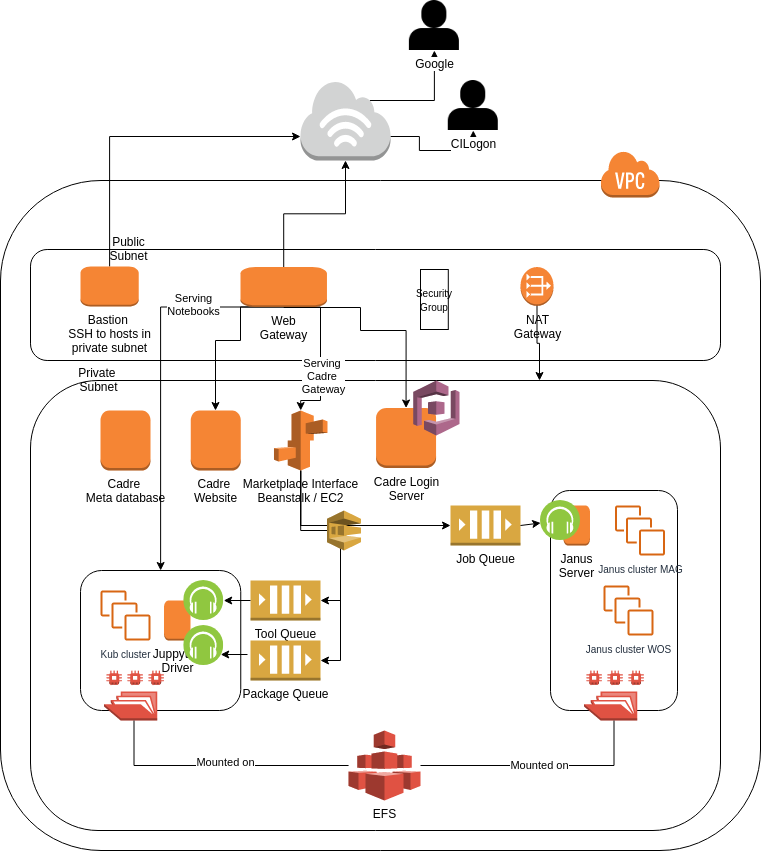

The diagram above was exported from draw.io. Its source (the exported page's mxGraphModel, read from the mxfile embedded in the PNG):
<mxGraphModel dx="1361" dy="725" grid="1" gridSize="10" guides="1" tooltips="1" connect="1" arrows="1" fold="1" page="1" pageScale="1" pageWidth="850" pageHeight="1100" math="0" shadow="0">
  <root>
    <mxCell id="0" />
    <mxCell id="1" parent="0" />
    <mxCell id="RJFVNfRXaU-rohSQ3zER-1" value="" style="rounded=1;whiteSpace=wrap;html=1;" vertex="1" parent="1">
      <mxGeometry x="70" y="220" width="760" height="670" as="geometry" />
    </mxCell>
    <mxCell id="RJFVNfRXaU-rohSQ3zER-9" value="" style="rounded=1;whiteSpace=wrap;html=1;perimeterSpacing=0;" vertex="1" parent="1">
      <mxGeometry x="100" y="420" width="690" height="450" as="geometry" />
    </mxCell>
    <mxCell id="RJFVNfRXaU-rohSQ3zER-2" value="" style="outlineConnect=0;dashed=0;verticalLabelPosition=bottom;verticalAlign=top;align=center;html=1;shape=mxgraph.aws3.virtual_private_cloud;fillColor=#F58534;gradientColor=none;" vertex="1" parent="1">
      <mxGeometry x="670" y="190" width="59" height="47" as="geometry" />
    </mxCell>
    <mxCell id="RJFVNfRXaU-rohSQ3zER-4" value="" style="rounded=1;whiteSpace=wrap;html=1;" vertex="1" parent="1">
      <mxGeometry x="100" y="289" width="690" height="111" as="geometry" />
    </mxCell>
    <mxCell id="RJFVNfRXaU-rohSQ3zER-66" style="edgeStyle=orthogonalEdgeStyle;rounded=0;orthogonalLoop=1;jettySize=auto;html=1;exitX=0.5;exitY=1;exitDx=0;exitDy=0;exitPerimeter=0;" edge="1" parent="1" source="RJFVNfRXaU-rohSQ3zER-5">
      <mxGeometry relative="1" as="geometry">
        <mxPoint x="609" y="420" as="targetPoint" />
      </mxGeometry>
    </mxCell>
    <mxCell id="RJFVNfRXaU-rohSQ3zER-5" value="NAT&lt;br&gt;Gateway" style="outlineConnect=0;dashed=0;verticalLabelPosition=bottom;verticalAlign=top;align=center;html=1;shape=mxgraph.aws3.vpc_nat_gateway;fillColor=#F58536;gradientColor=none;" vertex="1" parent="1">
      <mxGeometry x="590" y="306.5" width="33" height="39" as="geometry" />
    </mxCell>
    <mxCell id="RJFVNfRXaU-rohSQ3zER-69" style="edgeStyle=orthogonalEdgeStyle;rounded=0;orthogonalLoop=1;jettySize=auto;html=1;exitX=0.5;exitY=0;exitDx=0;exitDy=0;exitPerimeter=0;entryX=0;entryY=0.7;entryDx=0;entryDy=0;entryPerimeter=0;" edge="1" parent="1" source="RJFVNfRXaU-rohSQ3zER-6" target="RJFVNfRXaU-rohSQ3zER-67">
      <mxGeometry relative="1" as="geometry" />
    </mxCell>
    <mxCell id="RJFVNfRXaU-rohSQ3zER-6" value="Bastion&amp;nbsp;&lt;br&gt;SSH to hosts in&lt;br&gt;private subnet" style="outlineConnect=0;dashed=0;verticalLabelPosition=bottom;verticalAlign=top;align=center;html=1;shape=mxgraph.aws3.instance;fillColor=#F58534;gradientColor=none;" vertex="1" parent="1">
      <mxGeometry x="150" y="306" width="58.23" height="40" as="geometry" />
    </mxCell>
    <mxCell id="RJFVNfRXaU-rohSQ3zER-7" value="&lt;font style=&quot;font-size: 10px&quot;&gt;Security&lt;br&gt;Group&lt;/font&gt;" style="rounded=0;whiteSpace=wrap;html=1;" vertex="1" parent="1">
      <mxGeometry x="489.9984210526316" y="309" width="27.789473684210524" height="60" as="geometry" />
    </mxCell>
    <mxCell id="RJFVNfRXaU-rohSQ3zER-68" style="edgeStyle=orthogonalEdgeStyle;rounded=0;orthogonalLoop=1;jettySize=auto;html=1;exitX=0.5;exitY=0;exitDx=0;exitDy=0;exitPerimeter=0;" edge="1" parent="1" source="RJFVNfRXaU-rohSQ3zER-8" target="RJFVNfRXaU-rohSQ3zER-67">
      <mxGeometry relative="1" as="geometry" />
    </mxCell>
    <mxCell id="RJFVNfRXaU-rohSQ3zER-75" style="edgeStyle=orthogonalEdgeStyle;rounded=0;orthogonalLoop=1;jettySize=auto;html=1;exitX=0.5;exitY=1;exitDx=0;exitDy=0;exitPerimeter=0;" edge="1" parent="1" source="RJFVNfRXaU-rohSQ3zER-8" target="RJFVNfRXaU-rohSQ3zER-49">
      <mxGeometry relative="1" as="geometry">
        <Array as="points">
          <mxPoint x="310" y="347" />
          <mxPoint x="310" y="380" />
          <mxPoint x="285" y="380" />
        </Array>
      </mxGeometry>
    </mxCell>
    <mxCell id="RJFVNfRXaU-rohSQ3zER-76" style="edgeStyle=orthogonalEdgeStyle;rounded=0;orthogonalLoop=1;jettySize=auto;html=1;exitX=0.5;exitY=1;exitDx=0;exitDy=0;exitPerimeter=0;entryX=0.5;entryY=0;entryDx=0;entryDy=0;entryPerimeter=0;" edge="1" parent="1" source="RJFVNfRXaU-rohSQ3zER-8" target="RJFVNfRXaU-rohSQ3zER-22">
      <mxGeometry relative="1" as="geometry">
        <Array as="points">
          <mxPoint x="390" y="347" />
          <mxPoint x="390" y="440" />
          <mxPoint x="370" y="440" />
        </Array>
      </mxGeometry>
    </mxCell>
    <mxCell id="RJFVNfRXaU-rohSQ3zER-92" value="Serving&amp;nbsp;&lt;br&gt;Cadre&amp;nbsp;&lt;br&gt;Gateway" style="edgeLabel;html=1;align=center;verticalAlign=middle;resizable=0;points=[];" vertex="1" connectable="0" parent="RJFVNfRXaU-rohSQ3zER-76">
      <mxGeometry x="0.3284" y="2" relative="1" as="geometry">
        <mxPoint as="offset" />
      </mxGeometry>
    </mxCell>
    <mxCell id="RJFVNfRXaU-rohSQ3zER-77" style="edgeStyle=orthogonalEdgeStyle;rounded=0;orthogonalLoop=1;jettySize=auto;html=1;entryX=0.5;entryY=0;entryDx=0;entryDy=0;entryPerimeter=0;" edge="1" parent="1" source="RJFVNfRXaU-rohSQ3zER-8" target="RJFVNfRXaU-rohSQ3zER-25">
      <mxGeometry relative="1" as="geometry">
        <Array as="points">
          <mxPoint x="430" y="347" />
          <mxPoint x="430" y="370" />
          <mxPoint x="476" y="370" />
        </Array>
      </mxGeometry>
    </mxCell>
    <mxCell id="RJFVNfRXaU-rohSQ3zER-90" style="edgeStyle=orthogonalEdgeStyle;rounded=0;orthogonalLoop=1;jettySize=auto;html=1;exitX=0.5;exitY=1;exitDx=0;exitDy=0;exitPerimeter=0;entryX=0.5;entryY=0;entryDx=0;entryDy=0;" edge="1" parent="1" source="RJFVNfRXaU-rohSQ3zER-8" target="RJFVNfRXaU-rohSQ3zER-36">
      <mxGeometry relative="1" as="geometry">
        <Array as="points">
          <mxPoint x="230" y="347" />
        </Array>
      </mxGeometry>
    </mxCell>
    <mxCell id="RJFVNfRXaU-rohSQ3zER-91" value="Serving&lt;br&gt;Notebooks" style="edgeLabel;html=1;align=center;verticalAlign=middle;resizable=0;points=[];" vertex="1" connectable="0" parent="RJFVNfRXaU-rohSQ3zER-90">
      <mxGeometry x="-0.5281" y="-3" relative="1" as="geometry">
        <mxPoint as="offset" />
      </mxGeometry>
    </mxCell>
    <mxCell id="RJFVNfRXaU-rohSQ3zER-8" value="Web&lt;br&gt;Gateway" style="outlineConnect=0;dashed=0;verticalLabelPosition=bottom;verticalAlign=top;align=center;html=1;shape=mxgraph.aws3.instance;fillColor=#F58534;gradientColor=none;" vertex="1" parent="1">
      <mxGeometry x="310" y="306.5" width="86.46" height="40" as="geometry" />
    </mxCell>
    <mxCell id="RJFVNfRXaU-rohSQ3zER-58" style="edgeStyle=orthogonalEdgeStyle;rounded=0;orthogonalLoop=1;jettySize=auto;html=1;exitX=0.5;exitY=1;exitDx=0;exitDy=0;exitPerimeter=0;entryX=1;entryY=0.5;entryDx=0;entryDy=0;entryPerimeter=0;" edge="1" parent="1" source="RJFVNfRXaU-rohSQ3zER-22" target="RJFVNfRXaU-rohSQ3zER-30">
      <mxGeometry relative="1" as="geometry">
        <Array as="points">
          <mxPoint x="370" y="565" />
          <mxPoint x="410" y="565" />
          <mxPoint x="410" y="640" />
        </Array>
      </mxGeometry>
    </mxCell>
    <mxCell id="RJFVNfRXaU-rohSQ3zER-59" style="edgeStyle=orthogonalEdgeStyle;rounded=0;orthogonalLoop=1;jettySize=auto;html=1;exitX=0.5;exitY=1;exitDx=0;exitDy=0;exitPerimeter=0;entryX=1;entryY=0.5;entryDx=0;entryDy=0;entryPerimeter=0;" edge="1" parent="1" source="RJFVNfRXaU-rohSQ3zER-22" target="RJFVNfRXaU-rohSQ3zER-32">
      <mxGeometry relative="1" as="geometry">
        <Array as="points">
          <mxPoint x="370" y="570" />
          <mxPoint x="410" y="570" />
          <mxPoint x="410" y="700" />
        </Array>
      </mxGeometry>
    </mxCell>
    <mxCell id="RJFVNfRXaU-rohSQ3zER-60" style="edgeStyle=orthogonalEdgeStyle;rounded=0;orthogonalLoop=1;jettySize=auto;html=1;exitX=0.5;exitY=1;exitDx=0;exitDy=0;exitPerimeter=0;entryX=0;entryY=0.5;entryDx=0;entryDy=0;entryPerimeter=0;" edge="1" parent="1" source="RJFVNfRXaU-rohSQ3zER-22" target="RJFVNfRXaU-rohSQ3zER-31">
      <mxGeometry relative="1" as="geometry" />
    </mxCell>
    <mxCell id="RJFVNfRXaU-rohSQ3zER-22" value="Marketplace Interface&lt;br&gt;Beanstalk / EC2" style="outlineConnect=0;dashed=0;verticalLabelPosition=bottom;verticalAlign=top;align=center;html=1;shape=mxgraph.aws3.elastic_beanstalk;fillColor=#F58534;gradientColor=none;fontFamily=Helvetica;fontSize=12;fontColor=#000000;strokeColor=#000000;" vertex="1" parent="1">
      <mxGeometry x="343.46" y="450" width="53.54" height="60" as="geometry" />
    </mxCell>
    <mxCell id="RJFVNfRXaU-rohSQ3zER-25" value="Cadre Login&lt;br&gt;Server" style="outlineConnect=0;dashed=0;verticalLabelPosition=bottom;verticalAlign=top;align=center;html=1;shape=mxgraph.aws3.instance;fillColor=#F58534;gradientColor=none;" vertex="1" parent="1">
      <mxGeometry x="445.57" y="447.5" width="60" height="60" as="geometry" />
    </mxCell>
    <mxCell id="RJFVNfRXaU-rohSQ3zER-26" value="" style="outlineConnect=0;dashed=0;verticalLabelPosition=bottom;verticalAlign=top;align=center;html=1;shape=mxgraph.aws3.cognito;fillColor=#AD688B;gradientColor=none;" vertex="1" parent="1">
      <mxGeometry x="482.78000000000003" y="420" width="46.11" height="55" as="geometry" />
    </mxCell>
    <mxCell id="RJFVNfRXaU-rohSQ3zER-27" value="Cadre &lt;br&gt;Meta database" style="outlineConnect=0;dashed=0;verticalLabelPosition=bottom;verticalAlign=top;align=center;html=1;shape=mxgraph.aws3.instance;fillColor=#F58534;gradientColor=none;" vertex="1" parent="1">
      <mxGeometry x="170" y="450" width="50" height="60" as="geometry" />
    </mxCell>
    <mxCell id="RJFVNfRXaU-rohSQ3zER-30" value="Tool Queue" style="outlineConnect=0;dashed=0;verticalLabelPosition=bottom;verticalAlign=top;align=center;html=1;shape=mxgraph.aws3.queue;fillColor=#D9A741;gradientColor=none;" vertex="1" parent="1">
      <mxGeometry x="320" y="620" width="70" height="40" as="geometry" />
    </mxCell>
    <mxCell id="RJFVNfRXaU-rohSQ3zER-31" value="Job Queue" style="outlineConnect=0;dashed=0;verticalLabelPosition=bottom;verticalAlign=top;align=center;html=1;shape=mxgraph.aws3.queue;fillColor=#D9A741;gradientColor=none;" vertex="1" parent="1">
      <mxGeometry x="520" y="545" width="70" height="40" as="geometry" />
    </mxCell>
    <mxCell id="RJFVNfRXaU-rohSQ3zER-32" value="Package Queue" style="outlineConnect=0;dashed=0;verticalLabelPosition=bottom;verticalAlign=top;align=center;html=1;shape=mxgraph.aws3.queue;fillColor=#D9A741;gradientColor=none;" vertex="1" parent="1">
      <mxGeometry x="320" y="680" width="70" height="40" as="geometry" />
    </mxCell>
    <mxCell id="RJFVNfRXaU-rohSQ3zER-37" value="&lt;font style=&quot;font-size: 12px&quot;&gt;Public Subnet&lt;/font&gt;" style="text;html=1;strokeColor=none;fillColor=none;align=center;verticalAlign=middle;whiteSpace=wrap;rounded=0;" vertex="1" parent="1">
      <mxGeometry x="170" y="278" width="57.22" height="20" as="geometry" />
    </mxCell>
    <mxCell id="RJFVNfRXaU-rohSQ3zER-38" value="&lt;font style=&quot;font-size: 12px&quot;&gt;Private&amp;nbsp;&lt;br&gt;Subnet&lt;/font&gt;" style="text;html=1;strokeColor=none;fillColor=none;align=center;verticalAlign=middle;whiteSpace=wrap;rounded=0;" vertex="1" parent="1">
      <mxGeometry x="140" y="409" width="57.22" height="20" as="geometry" />
    </mxCell>
    <mxCell id="RJFVNfRXaU-rohSQ3zER-49" value="Cadre &lt;br&gt;Website" style="outlineConnect=0;dashed=0;verticalLabelPosition=bottom;verticalAlign=top;align=center;html=1;shape=mxgraph.aws3.instance;fillColor=#F58534;gradientColor=none;" vertex="1" parent="1">
      <mxGeometry x="260.26" y="450" width="50" height="60" as="geometry" />
    </mxCell>
    <mxCell id="RJFVNfRXaU-rohSQ3zER-52" value="" style="group" vertex="1" connectable="0" parent="1">
      <mxGeometry x="150" y="610" width="160.26" height="150" as="geometry" />
    </mxCell>
    <mxCell id="RJFVNfRXaU-rohSQ3zER-36" value="" style="rounded=1;whiteSpace=wrap;html=1;" vertex="1" parent="RJFVNfRXaU-rohSQ3zER-52">
      <mxGeometry width="160.26" height="140" as="geometry" />
    </mxCell>
    <mxCell id="RJFVNfRXaU-rohSQ3zER-10" value="&lt;font style=&quot;font-size: 10px&quot;&gt;Kub cluster&lt;/font&gt;" style="outlineConnect=0;fontColor=#232F3E;gradientColor=none;fillColor=#D86613;strokeColor=none;dashed=0;verticalLabelPosition=bottom;verticalAlign=top;align=center;html=1;fontSize=12;fontStyle=0;aspect=fixed;pointerEvents=1;shape=mxgraph.aws4.instances;" vertex="1" parent="RJFVNfRXaU-rohSQ3zER-52">
      <mxGeometry x="20" y="20" width="50" height="50" as="geometry" />
    </mxCell>
    <mxCell id="RJFVNfRXaU-rohSQ3zER-17" value="Juppyter&amp;nbsp;&lt;br&gt;Driver" style="outlineConnect=0;dashed=0;verticalLabelPosition=bottom;verticalAlign=top;align=center;html=1;shape=mxgraph.aws3.instance;fillColor=#F58534;gradientColor=none;" vertex="1" parent="RJFVNfRXaU-rohSQ3zER-52">
      <mxGeometry x="83.52646616541355" y="30" width="26.466165413533833" height="40" as="geometry" />
    </mxCell>
    <mxCell id="RJFVNfRXaU-rohSQ3zER-33" value="" style="aspect=fixed;perimeter=ellipsePerimeter;html=1;align=center;shadow=0;dashed=0;fontColor=#4277BB;labelBackgroundColor=#ffffff;fontSize=12;spacingTop=3;image;image=img/lib/ibm/blockchain/event_listener.svg;" vertex="1" parent="RJFVNfRXaU-rohSQ3zER-52">
      <mxGeometry x="103.22999999999999" y="10" width="40" height="40" as="geometry" />
    </mxCell>
    <mxCell id="RJFVNfRXaU-rohSQ3zER-34" value="" style="aspect=fixed;perimeter=ellipsePerimeter;html=1;align=center;shadow=0;dashed=0;fontColor=#4277BB;labelBackgroundColor=#ffffff;fontSize=12;spacingTop=3;image;image=img/lib/ibm/blockchain/event_listener.svg;" vertex="1" parent="RJFVNfRXaU-rohSQ3zER-52">
      <mxGeometry x="103.23000000000002" y="55" width="40" height="40" as="geometry" />
    </mxCell>
    <mxCell id="RJFVNfRXaU-rohSQ3zER-39" value="" style="outlineConnect=0;dashed=0;verticalLabelPosition=bottom;verticalAlign=top;align=center;html=1;shape=mxgraph.aws3.efs_share;fillColor=#E05243;gradientColor=none;" vertex="1" parent="RJFVNfRXaU-rohSQ3zER-52">
      <mxGeometry x="23.53" y="100" width="60" height="50" as="geometry" />
    </mxCell>
    <mxCell id="RJFVNfRXaU-rohSQ3zER-56" value="" style="group" vertex="1" connectable="0" parent="1">
      <mxGeometry x="610" y="530" width="137" height="230" as="geometry" />
    </mxCell>
    <mxCell id="RJFVNfRXaU-rohSQ3zER-13" value="" style="rounded=1;whiteSpace=wrap;html=1;" vertex="1" parent="RJFVNfRXaU-rohSQ3zER-56">
      <mxGeometry x="10" width="127" height="220" as="geometry" />
    </mxCell>
    <mxCell id="RJFVNfRXaU-rohSQ3zER-11" value="&lt;font style=&quot;font-size: 10px&quot;&gt;Janus cluster MAG&lt;/font&gt;" style="outlineConnect=0;fontColor=#232F3E;gradientColor=none;fillColor=#D86613;strokeColor=none;dashed=0;verticalLabelPosition=bottom;verticalAlign=top;align=center;html=1;fontSize=12;fontStyle=0;aspect=fixed;pointerEvents=1;shape=mxgraph.aws4.instances;" vertex="1" parent="RJFVNfRXaU-rohSQ3zER-56">
      <mxGeometry x="74.5" y="15" width="50" height="50" as="geometry" />
    </mxCell>
    <mxCell id="RJFVNfRXaU-rohSQ3zER-12" value="&lt;font style=&quot;font-size: 10px&quot;&gt;Janus cluster WOS&lt;/font&gt;" style="outlineConnect=0;fontColor=#232F3E;gradientColor=none;fillColor=#D86613;strokeColor=none;dashed=0;verticalLabelPosition=bottom;verticalAlign=top;align=center;html=1;fontSize=12;fontStyle=0;aspect=fixed;pointerEvents=1;shape=mxgraph.aws4.instances;" vertex="1" parent="RJFVNfRXaU-rohSQ3zER-56">
      <mxGeometry x="63" y="95" width="50" height="50" as="geometry" />
    </mxCell>
    <mxCell id="RJFVNfRXaU-rohSQ3zER-20" value="Janus&lt;br&gt;Server" style="outlineConnect=0;dashed=0;verticalLabelPosition=bottom;verticalAlign=top;align=center;html=1;shape=mxgraph.aws3.instance;fillColor=#F58534;gradientColor=none;" vertex="1" parent="RJFVNfRXaU-rohSQ3zER-56">
      <mxGeometry x="22.996466165413608" y="15" width="26.466165413533833" height="40" as="geometry" />
    </mxCell>
    <mxCell id="RJFVNfRXaU-rohSQ3zER-35" value="" style="aspect=fixed;perimeter=ellipsePerimeter;html=1;align=center;shadow=0;dashed=0;fontColor=#4277BB;labelBackgroundColor=#ffffff;fontSize=12;spacingTop=3;image;image=img/lib/ibm/blockchain/event_listener.svg;" vertex="1" parent="RJFVNfRXaU-rohSQ3zER-56">
      <mxGeometry y="10" width="40" height="40" as="geometry" />
    </mxCell>
    <mxCell id="RJFVNfRXaU-rohSQ3zER-40" value="" style="outlineConnect=0;dashed=0;verticalLabelPosition=bottom;verticalAlign=top;align=center;html=1;shape=mxgraph.aws3.efs_share;fillColor=#E05243;gradientColor=none;" vertex="1" parent="RJFVNfRXaU-rohSQ3zER-56">
      <mxGeometry x="43.5" y="180" width="60" height="50" as="geometry" />
    </mxCell>
    <mxCell id="RJFVNfRXaU-rohSQ3zER-15" style="edgeStyle=orthogonalEdgeStyle;rounded=0;orthogonalLoop=1;jettySize=auto;html=1;exitX=0.5;exitY=1;exitDx=0;exitDy=0;" edge="1" parent="RJFVNfRXaU-rohSQ3zER-56" source="RJFVNfRXaU-rohSQ3zER-13" target="RJFVNfRXaU-rohSQ3zER-13">
      <mxGeometry relative="1" as="geometry" />
    </mxCell>
    <mxCell id="RJFVNfRXaU-rohSQ3zER-63" value="" style="endArrow=classic;html=1;exitX=1;exitY=0.5;exitDx=0;exitDy=0;exitPerimeter=0;" edge="1" parent="1" source="RJFVNfRXaU-rohSQ3zER-31" target="RJFVNfRXaU-rohSQ3zER-35">
      <mxGeometry width="50" height="50" relative="1" as="geometry">
        <mxPoint x="400" y="480" as="sourcePoint" />
        <mxPoint x="450" y="430" as="targetPoint" />
      </mxGeometry>
    </mxCell>
    <mxCell id="RJFVNfRXaU-rohSQ3zER-64" value="" style="endArrow=classic;html=1;exitX=0;exitY=0.5;exitDx=0;exitDy=0;exitPerimeter=0;entryX=1;entryY=0.5;entryDx=0;entryDy=0;" edge="1" parent="1" source="RJFVNfRXaU-rohSQ3zER-30" target="RJFVNfRXaU-rohSQ3zER-33">
      <mxGeometry width="50" height="50" relative="1" as="geometry">
        <mxPoint x="400" y="480" as="sourcePoint" />
        <mxPoint x="450" y="430" as="targetPoint" />
      </mxGeometry>
    </mxCell>
    <mxCell id="RJFVNfRXaU-rohSQ3zER-65" value="" style="endArrow=classic;html=1;exitX=0;exitY=0.5;exitDx=0;exitDy=0;exitPerimeter=0;entryX=1;entryY=0.5;entryDx=0;entryDy=0;" edge="1" parent="1">
      <mxGeometry width="50" height="50" relative="1" as="geometry">
        <mxPoint x="317" y="694" as="sourcePoint" />
        <mxPoint x="290.23" y="694" as="targetPoint" />
      </mxGeometry>
    </mxCell>
    <mxCell id="RJFVNfRXaU-rohSQ3zER-73" style="edgeStyle=orthogonalEdgeStyle;rounded=0;orthogonalLoop=1;jettySize=auto;html=1;exitX=0.77;exitY=0.25;exitDx=0;exitDy=0;exitPerimeter=0;entryX=0.5;entryY=1;entryDx=0;entryDy=0;" edge="1" parent="1" source="RJFVNfRXaU-rohSQ3zER-67" target="RJFVNfRXaU-rohSQ3zER-70">
      <mxGeometry relative="1" as="geometry" />
    </mxCell>
    <mxCell id="RJFVNfRXaU-rohSQ3zER-74" style="edgeStyle=orthogonalEdgeStyle;rounded=0;orthogonalLoop=1;jettySize=auto;html=1;exitX=1;exitY=0.7;exitDx=0;exitDy=0;exitPerimeter=0;entryX=0.5;entryY=1;entryDx=0;entryDy=0;" edge="1" parent="1" source="RJFVNfRXaU-rohSQ3zER-67" target="RJFVNfRXaU-rohSQ3zER-71">
      <mxGeometry relative="1" as="geometry" />
    </mxCell>
    <mxCell id="RJFVNfRXaU-rohSQ3zER-67" value="" style="outlineConnect=0;dashed=0;verticalLabelPosition=bottom;verticalAlign=top;align=center;html=1;shape=mxgraph.aws3.internet_3;fillColor=#D2D3D3;gradientColor=none;" vertex="1" parent="1">
      <mxGeometry x="370" y="120" width="90" height="80" as="geometry" />
    </mxCell>
    <mxCell id="RJFVNfRXaU-rohSQ3zER-70" value="Google" style="shape=image;html=1;verticalAlign=top;verticalLabelPosition=bottom;labelBackgroundColor=#ffffff;imageAspect=0;aspect=fixed;image=https://cdn4.iconfinder.com/data/icons/essential-app-2/16/user-avatar-human-admin-login-128.png" vertex="1" parent="1">
      <mxGeometry x="478.89" y="40" width="50" height="50" as="geometry" />
    </mxCell>
    <mxCell id="RJFVNfRXaU-rohSQ3zER-71" value="CILogon" style="shape=image;html=1;verticalAlign=top;verticalLabelPosition=bottom;labelBackgroundColor=#ffffff;imageAspect=0;aspect=fixed;image=https://cdn4.iconfinder.com/data/icons/essential-app-2/16/user-avatar-human-admin-login-128.png" vertex="1" parent="1">
      <mxGeometry x="517.79" y="120" width="50" height="50" as="geometry" />
    </mxCell>
    <mxCell id="xgHZ3GviiMhRweGZ-rgl-11" style="edgeStyle=orthogonalEdgeStyle;rounded=0;orthogonalLoop=1;jettySize=auto;html=1;endArrow=none;endFill=0;" edge="1" parent="1" source="xgHZ3GviiMhRweGZ-rgl-10" target="RJFVNfRXaU-rohSQ3zER-39">
      <mxGeometry relative="1" as="geometry" />
    </mxCell>
    <mxCell id="xgHZ3GviiMhRweGZ-rgl-13" value="Mounted on" style="edgeLabel;html=1;align=center;verticalAlign=middle;resizable=0;points=[];" connectable="0" vertex="1" parent="xgHZ3GviiMhRweGZ-rgl-11">
      <mxGeometry x="-0.0409" y="-4" relative="1" as="geometry">
        <mxPoint as="offset" />
      </mxGeometry>
    </mxCell>
    <mxCell id="xgHZ3GviiMhRweGZ-rgl-12" value="Mounted on " style="edgeStyle=orthogonalEdgeStyle;rounded=0;orthogonalLoop=1;jettySize=auto;html=1;endArrow=none;endFill=0;" edge="1" parent="1" source="xgHZ3GviiMhRweGZ-rgl-10" target="RJFVNfRXaU-rohSQ3zER-40">
      <mxGeometry relative="1" as="geometry" />
    </mxCell>
    <mxCell id="xgHZ3GviiMhRweGZ-rgl-10" value="EFS" style="outlineConnect=0;dashed=0;verticalLabelPosition=bottom;verticalAlign=top;align=center;html=1;shape=mxgraph.aws3.efs;fillColor=#E05243;gradientColor=none;fontFamily=Helvetica;fontSize=12;fontColor=#000000;strokeColor=#000000;" vertex="1" parent="1">
      <mxGeometry x="418.07" y="770" width="71.93" height="70" as="geometry" />
    </mxCell>
    <mxCell id="xgHZ3GviiMhRweGZ-rgl-15" value="" style="outlineConnect=0;dashed=0;verticalLabelPosition=bottom;verticalAlign=top;align=center;html=1;shape=mxgraph.aws3.sqs;fillColor=#D9A741;gradientColor=none;" vertex="1" parent="1">
      <mxGeometry x="396.46000000000004" y="550" width="34" height="40" as="geometry" />
    </mxCell>
  </root>
</mxGraphModel>